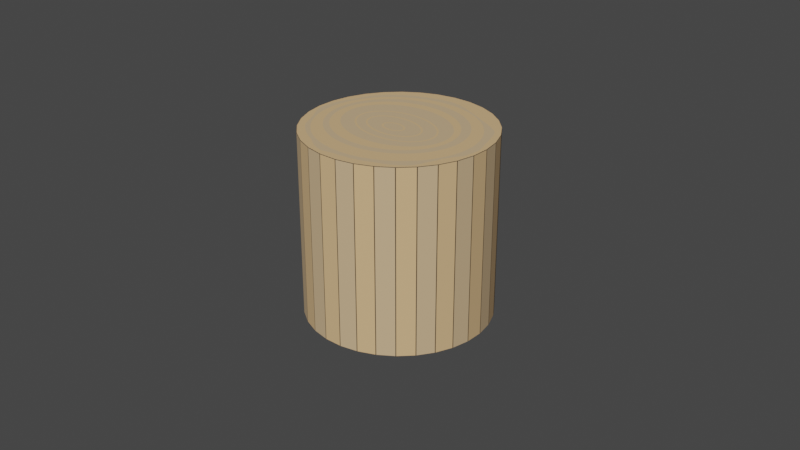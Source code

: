 # Source: log.blend  (saved by Blender 2.83.19; exported with 4.5.12 LTS)
import bpy
from mathutils import Matrix  # noqa: F401  (used for matrix-valued properties, if any)

bpy.ops.wm.read_factory_settings(use_empty=True)
scene = bpy.context.scene
scene.name = 'Scene'

# ---- collections
col_collection = bpy.data.collections.new('Collection'); scene.collection.children.link(col_collection)

# ---- images (referenced by path relative to the original .blend; pixels are not part of the script)
import os
ASSET_DIR = os.environ.get("B2B_ASSET_DIR", "")  # directory of the original .blend (textures are referenced by path, not embedded)
HERE = os.path.dirname(os.path.abspath(__file__))  # packed textures are extracted next to this script under _unpacked/

def load_image(name, relpath, width, height, colorspace="sRGB"):
    """Load a texture the original file referenced (path relative to the .blend, or extracted next to this script)."""
    p = next((c for c in (os.path.join(HERE, relpath), os.path.join(ASSET_DIR, relpath)) if relpath and os.path.exists(c)), "")
    if p:
        img = bpy.data.images.load(p, check_existing=True)
        img.name = name
    else:  # same state as the original file: an image datablock whose file is absent (Cycles renders it pink)
        img = bpy.data.images.new(name, width, height)
        img.source = "FILE"
        img.filepath = "//" + (relpath or name)
    img.colorspace_settings.name = colorspace
    return img
img_log_png = load_image('log.png', '_unpacked/log.5259517b.png', 1024, 1024, 'sRGB')

# ---- materials (node trees are filled in below, after node groups)
mat_material_001 = bpy.data.materials.new('Material.001')
mat_material_001.use_transparent_shadow = False

# ---- material node trees
mat_material_001.use_nodes = True; mat_material_001.node_tree.nodes.clear()
_N = mat_material_001.node_tree.nodes; _L = mat_material_001.node_tree.links
n0 = _N.new('ShaderNodeBsdfPrincipled'); n0.name = 'Principled BSDF'; n0.location = (17, 329)
n0.distribution = 'GGX'
n0.subsurface_method = 'BURLEY'
n0.inputs[3].default_value = 1.45
n0.inputs[27].default_value = (0.0, 0.0, 0.0, 1.0)
n0.inputs[28].default_value = 1.0
n1 = _N.new('ShaderNodeOutputMaterial'); n1.name = 'Material Output'; n1.location = (307, 329)
n2 = _N.new('ShaderNodeTexImage'); n2.name = 'Image Texture'; n2.location = (-356, 291)
n2.image = img_log_png
_L.new(n0.outputs[0], n1.inputs[0])
_L.new(n2.outputs[0], n0.inputs[0])
n1.is_active_output = True

# ---- world
world_world = bpy.data.worlds.new('World'); scene.world = world_world
world_world.use_nodes = True; world_world.node_tree.nodes.clear()
_N = world_world.node_tree.nodes; _L = world_world.node_tree.links
n0 = _N.new('ShaderNodeOutputWorld'); n0.name = 'World Output'; n0.location = (300, 300)
n1 = _N.new('ShaderNodeBackground'); n1.name = 'Background'; n1.location = (10, 300)
n1.inputs[0].default_value = (0.05088, 0.05088, 0.05088, 1.0)
_L.new(n1.outputs[0], n0.inputs[0])
n0.is_active_output = True
world_world.color = (0.05088, 0.05088, 0.05088)
world_world.use_sun_shadow = False
world_world.sun_shadow_jitter_overblur = 0.0

# ---- cameras
cam_camera = bpy.data.cameras.new('Camera')
cam_camera.clip_end = 100.0
cam_camera.ortho_scale = 7.314

# ---- meshes
me_cylinder = bpy.data.meshes.new('Cylinder')
me_cylinder.from_pydata([(0.0, 1.0, -1.0), (0.0, 1.0, 1.0), (0.1951, 0.9808, -1.0), (0.1951, 0.9808, 1.0), (0.3827, 0.9239, -1.0), (0.3827, 0.9239, 1.0), (0.5556, 0.8315, -1.0), (0.5556, 0.8315, 1.0), (0.7071, 0.7071, -1.0), (0.7071, 0.7071, 1.0), (0.8315, 0.5556, -1.0), (0.8315, 0.5556, 1.0), (0.9239, 0.3827, -1.0), (0.9239, 0.3827, 1.0), (0.9808, 0.1951, -1.0), (0.9808, 0.1951, 1.0), (1.0, 7.55e-08, -1.0), (1.0, 7.55e-08, 1.0), (0.9808, -0.1951, -1.0), (0.9808, -0.1951, 1.0), (0.9239, -0.3827, -1.0), (0.9239, -0.3827, 1.0), (0.8315, -0.5556, -1.0), (0.8315, -0.5556, 1.0), (0.7071, -0.7071, -1.0), (0.7071, -0.7071, 1.0), (0.5556, -0.8315, -1.0), (0.5556, -0.8315, 1.0), (0.3827, -0.9239, -1.0), (0.3827, -0.9239, 1.0), (0.1951, -0.9808, -1.0), (0.1951, -0.9808, 1.0), (-3.258e-07, -1.0, -1.0), (-3.258e-07, -1.0, 1.0), (-0.1951, -0.9808, -1.0), (-0.1951, -0.9808, 1.0), (-0.3827, -0.9239, -1.0), (-0.3827, -0.9239, 1.0), (-0.5556, -0.8315, -1.0), (-0.5556, -0.8315, 1.0), (-0.7071, -0.7071, -1.0), (-0.7071, -0.7071, 1.0), (-0.8315, -0.5556, -1.0), (-0.8315, -0.5556, 1.0), (-0.9239, -0.3827, -1.0), (-0.9239, -0.3827, 1.0), (-0.9808, -0.1951, -1.0), (-0.9808, -0.1951, 1.0), (-1.0, 9.656e-07, -1.0), (-1.0, 9.656e-07, 1.0), (-0.9808, 0.1951, -1.0), (-0.9808, 0.1951, 1.0), (-0.9239, 0.3827, -1.0), (-0.9239, 0.3827, 1.0), (-0.8315, 0.5556, -1.0), (-0.8315, 0.5556, 1.0), (-0.7071, 0.7071, -1.0), (-0.7071, 0.7071, 1.0), (-0.5556, 0.8315, -1.0), (-0.5556, 0.8315, 1.0), (-0.3827, 0.9239, -1.0), (-0.3827, 0.9239, 1.0), (-0.1951, 0.9808, -1.0), (-0.1951, 0.9808, 1.0)], [], [(0, 1, 3, 2), (2, 3, 5, 4), (4, 5, 7, 6), (6, 7, 9, 8), (8, 9, 11, 10), (10, 11, 13, 12), (12, 13, 15, 14), (14, 15, 17, 16), (16, 17, 19, 18), (18, 19, 21, 20), (20, 21, 23, 22), (22, 23, 25, 24), (24, 25, 27, 26), (26, 27, 29, 28), (28, 29, 31, 30), (30, 31, 33, 32), (32, 33, 35, 34), (34, 35, 37, 36), (36, 37, 39, 38), (38, 39, 41, 40), (40, 41, 43, 42), (42, 43, 45, 44), (44, 45, 47, 46), (46, 47, 49, 48), (48, 49, 51, 50), (50, 51, 53, 52), (52, 53, 55, 54), (54, 55, 57, 56), (56, 57, 59, 58), (58, 59, 61, 60), (3, 1, 63, 61, 59, 57, 55, 53, 51, 49, 47, 45, 43, 41, 39, 37, 35, 33, 31, 29, 27, 25, 23, 21, 19, 17, 15, 13, 11, 9, 7, 5), (60, 61, 63, 62), (62, 63, 1, 0), (0, 2, 4, 6, 8, 10, 12, 14, 16, 18, 20, 22, 24, 26, 28, 30, 32, 34, 36, 38, 40, 42, 44, 46, 48, 50, 52, 54, 56, 58, 60, 62)])
_uv = me_cylinder.uv_layers.new(name='UVMap')
_uv.uv.foreach_set('vector', [1.0, 0.5, 1.0, 1.0, 0.9688, 1.0, 0.9688, 0.5, 0.9688, 0.5, 0.9688, 1.0, 0.9375, 1.0, 0.9375, 0.5, 0.9375, 0.5, 0.9375, 1.0, 0.9062, 1.0, 0.9062, 0.5, 0.9062, 0.5, 0.9062, 1.0, 0.875, 1.0, 0.875, 0.5, 0.875, 0.5, 0.875, 1.0, 0.8438, 1.0, 0.8438, 0.5, 0.8438, 0.5, 0.8438, 1.0, 0.8125, 1.0, 0.8125, 0.5, 0.8125, 0.5, 0.8125, 1.0, 0.7812, 1.0, 0.7812, 0.5, 0.7812, 0.5, 0.7812, 1.0, 0.75, 1.0, 0.75, 0.5, 0.75, 0.5, 0.75, 1.0, 0.7188, 1.0, 0.7188, 0.5, 0.7188, 0.5, 0.7188, 1.0, 0.6875, 1.0, 0.6875, 0.5, 0.6875, 0.5, 0.6875, 1.0, 0.6562, 1.0, 0.6562, 0.5, 0.6562, 0.5, 0.6562, 1.0, 0.625, 1.0, 0.625, 0.5, 0.625, 0.5, 0.625, 1.0, 0.5938, 1.0, 0.5938, 0.5, 0.5938, 0.5, 0.5938, 1.0, 0.5625, 1.0, 0.5625, 0.5, 0.5625, 0.5, 0.5625, 1.0, 0.5312, 1.0, 0.5312, 0.5, 0.5312, 0.5, 0.5312, 1.0, 0.5, 1.0, 0.5, 0.5, 0.5, 0.5, 0.5, 1.0, 0.4688, 1.0, 0.4688, 0.5, 0.4688, 0.5, 0.4688, 1.0, 0.4375, 1.0, 0.4375, 0.5, 0.4375, 0.5, 0.4375, 1.0, 0.4062, 1.0, 0.4062, 0.5, 0.4062, 0.5, 0.4062, 1.0, 0.375, 1.0, 0.375, 0.5, 0.375, 0.5, 0.375, 1.0, 0.3438, 1.0, 0.3438, 0.5, 0.3438, 0.5, 0.3438, 1.0, 0.3125, 1.0, 0.3125, 0.5, 0.3125, 0.5, 0.3125, 1.0, 0.2812, 1.0, 0.2812, 0.5, 0.2812, 0.5, 0.2812, 1.0, 0.25, 1.0, 0.25, 0.5, 0.25, 0.5, 0.25, 1.0, 0.2188, 1.0, 0.2188, 0.5, 0.2188, 0.5, 0.2188, 1.0, 0.1875, 1.0, 0.1875, 0.5, 0.1875, 0.5, 0.1875, 1.0, 0.1562, 1.0, 0.1562, 0.5, 0.1562, 0.5, 0.1562, 1.0, 0.125, 1.0, 0.125, 0.5, 0.125, 0.5, 0.125, 1.0, 0.09375, 1.0, 0.09375, 0.5, 0.09375, 0.5, 0.09375, 1.0, 0.0625, 1.0, 0.0625, 0.5, 0.2968, 0.4854, 0.25, 0.49, 0.2032, 0.4854, 0.1582, 0.4717, 0.1167, 0.4496, 0.08029, 0.4197, 0.05045, 0.3833, 0.02827, 0.3418, 0.01461, 0.2968, 0.01, 0.25, 0.01461, 0.2032, 0.02827, 0.1582, 0.05045, 0.1167, 0.08029, 0.08029, 0.1167, 0.05045, 0.1582, 0.02827, 0.2032, 0.01461, 0.25, 0.01, 0.2968, 0.01461, 0.3418, 0.02827, 0.3833, 0.05045, 0.4197, 0.08029, 0.4496, 0.1167, 0.4717, 0.1582, 0.4854, 0.2032, 0.49, 0.25, 0.4854, 0.2968, 0.4717, 0.3418, 0.4496, 0.3833, 0.4197, 0.4197, 0.3833, 0.4496, 0.3418, 0.4717, 0.0625, 0.5, 0.0625, 1.0, 0.03125, 1.0, 0.03125, 0.5, 0.03125, 0.5, 0.03125, 1.0, 0.0, 1.0, 0.0, 0.5, 0.75, 0.49, 0.7968, 0.4854, 0.8418, 0.4717, 0.8833, 0.4496, 0.9197, 0.4197, 0.9496, 0.3833, 0.9717, 0.3418, 0.9854, 0.2968, 0.99, 0.25, 0.9854, 0.2032, 0.9717, 0.1582, 0.9496, 0.1167, 0.9197, 0.08029, 0.8833, 0.05045, 0.8418, 0.02827, 0.7968, 0.01461, 0.75, 0.01, 0.7032, 0.01461, 0.6582, 0.02827, 0.6167, 0.05045, 0.5803, 0.08029, 0.5504, 0.1167, 0.5283, 0.1582, 0.5146, 0.2032, 0.51, 0.25, 0.5146, 0.2968, 0.5283, 0.3418, 0.5504, 0.3833, 0.5803, 0.4197, 0.6167, 0.4496, 0.6582, 0.4717, 0.7032, 0.4854])
me_cylinder.materials.append(mat_material_001)
me_cylinder.use_remesh_fix_poles = True
me_cylinder.use_remesh_preserve_attributes = False
me_cylinder.use_mirror_vertex_groups = False
me_cylinder.update()

# ---- objects
ob_camera = bpy.data.objects.new('Camera', cam_camera)
ob_cylinder = bpy.data.objects.new('Cylinder', me_cylinder)

# ---- transforms, parenting, visibility, modifiers, constraints
ob_camera.location = (7.359, -6.926, 4.958)
ob_camera.rotation_euler = (1.109, 0.0, 0.8149)
ob_camera.lock_rotations_4d = False
ob_camera.empty_display_type = 'ARROWS'
ob_camera.color = (0.0, 0.0, 0.0, 0.0)
ob_camera.display_type = 'WIRE'
ob_camera.lineart.crease_threshold = 0.0
ob_cylinder.location = (0.0, 0.0, 0.0)
ob_cylinder.lineart.crease_threshold = 0.0

# ---- collection membership
col_collection.objects.link(ob_camera)
col_collection.objects.link(ob_cylinder)

# ---- scene / render settings (as saved in the file)
scene.camera = ob_camera
scene.frame_start = 1; scene.frame_end = 250; scene.frame_set(1)
scene.render.engine = 'BLENDER_EEVEE_NEXT'
scene.cycles.use_denoising = False
scene.cycles.samples = 128
scene.cycles.sampling_pattern = 'TABULATED_SOBOL'
scene.cycles.use_adaptive_sampling = False
scene.cycles.use_light_tree = False
scene.view_settings.view_transform = 'Filmic'
bpy.context.view_layer.update()

# ---- added for rendering (the .blend has no usable light): sun
light_auto_sun = bpy.data.lights.new('AutoSun', 'SUN')
light_auto_sun.energy = 3.0
light_auto_sun.angle = 0.0523599
ob_auto_sun = bpy.data.objects.new('AutoSun', light_auto_sun)
scene.collection.objects.link(ob_auto_sun)
ob_auto_sun.rotation_euler = (0.872665, 0.174533, 0.523599)
bpy.context.view_layer.update()
